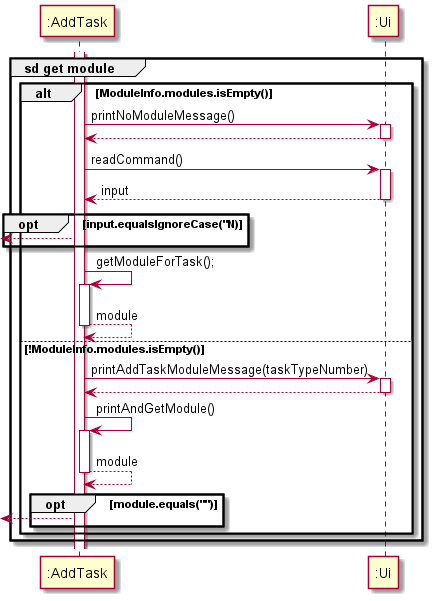

The diagram above was rendered by PlantUML. Its source (embedded in the PNG):
@startuml

group sd get module

activate ":AddTask"
alt ModuleInfo.modules.isEmpty()
":AddTask" -> ":Ui"++ : printNoModuleMessage()
return
":AddTask" -> ":Ui"++ : readCommand()
return input
    opt input.equalsIgnoreCase("N)
    <-- ":AddTask"
    end
":AddTask" -> ":AddTask"++ : getModuleForTask();
return module

else !ModuleInfo.modules.isEmpty()
":AddTask" -> ":Ui"++ : printAddTaskModuleMessage(taskTypeNumber)
return
":AddTask" -> ":AddTask"++ : printAndGetModule()
return module
    opt module.equals("")
    <-- ":AddTask"
    end
end
end
@enduml